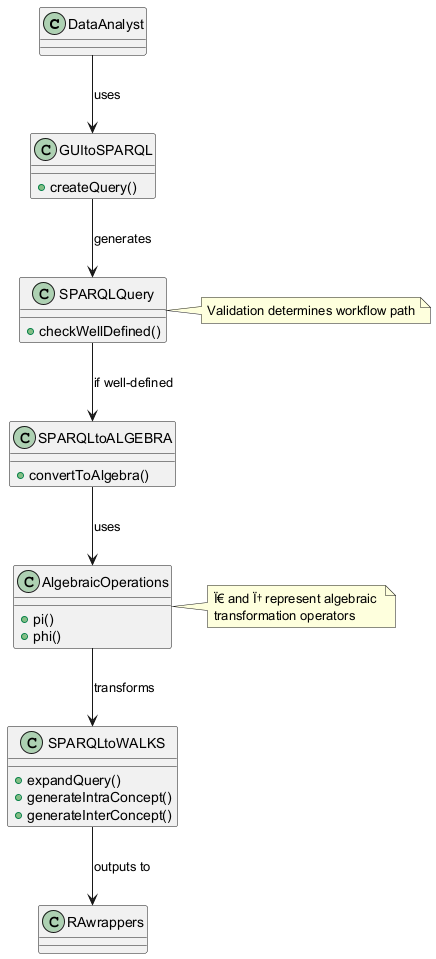

The diagram above was rendered by PlantUML. Its source (embedded in the PNG):
@startuml
class DataAnalyst {
}

class GUItoSPARQL {
  +createQuery()
}

class SPARQLQuery {
  +checkWellDefined()
}

class SPARQLtoALGEBRA {
  +convertToAlgebra()
}

class AlgebraicOperations {
  +pi()
  +phi()
}

class SPARQLtoWALKS {
  +expandQuery()
  +generateIntraConcept()
  +generateInterConcept()
}

class RAwrappers {
}

DataAnalyst --> GUItoSPARQL : uses
GUItoSPARQL --> SPARQLQuery : generates
SPARQLQuery --> SPARQLtoALGEBRA : if well-defined
SPARQLtoALGEBRA --> AlgebraicOperations : uses
AlgebraicOperations --> SPARQLtoWALKS : transforms
SPARQLtoWALKS --> RAwrappers : outputs to

note right of SPARQLQuery
  Validation determines workflow path
end note

note right of AlgebraicOperations
  Ï€ and Ï† represent algebraic 
  transformation operators
end note
@enduml